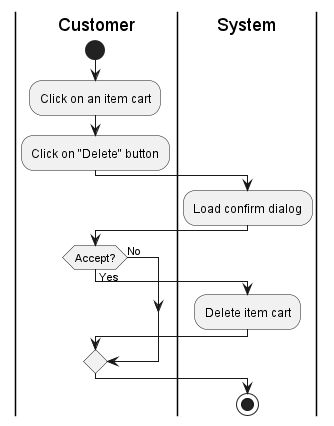

The diagram above was rendered by PlantUML. Its source (embedded in the PNG):
@startuml
|Customer|
start
:Click on an item cart;
:Click on "Delete" button;
|System|
:Load confirm dialog;
|Customer|
if (Accept?) then (Yes)
|System|
:Delete item cart;
else (No)
|System|
endif
stop
@enduml